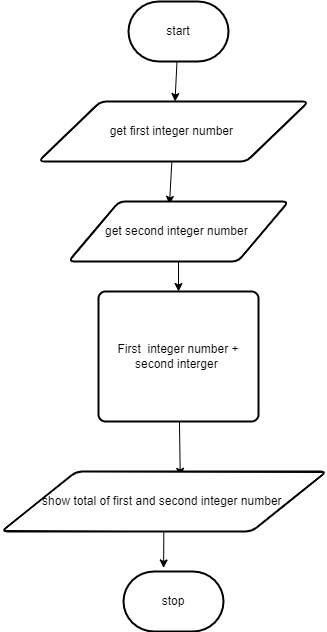

The diagram above was exported from draw.io. Its source (the exported page's mxGraphModel, read from the mxfile embedded in the PNG):
<mxGraphModel dx="861" dy="592" grid="1" gridSize="10" guides="1" tooltips="1" connect="1" arrows="1" fold="1" page="1" pageScale="1" pageWidth="850" pageHeight="1100" math="0" shadow="0">
  <root>
    <mxCell id="0" />
    <mxCell id="1" parent="0" />
    <mxCell id="8" style="edgeStyle=none;html=1;" edge="1" parent="1" source="2" target="3">
      <mxGeometry relative="1" as="geometry" />
    </mxCell>
    <mxCell id="2" value="start" style="strokeWidth=2;html=1;shape=mxgraph.flowchart.terminator;whiteSpace=wrap;" vertex="1" parent="1">
      <mxGeometry x="390" y="180" width="100" height="60" as="geometry" />
    </mxCell>
    <mxCell id="9" style="edgeStyle=none;html=1;entryX=0.459;entryY=0.048;entryDx=0;entryDy=0;entryPerimeter=0;" edge="1" parent="1" source="3" target="4">
      <mxGeometry relative="1" as="geometry" />
    </mxCell>
    <mxCell id="3" value="get first integer number&amp;nbsp;" style="shape=parallelogram;html=1;strokeWidth=2;perimeter=parallelogramPerimeter;whiteSpace=wrap;rounded=1;arcSize=12;size=0.23;" vertex="1" parent="1">
      <mxGeometry x="300" y="280" width="270" height="60" as="geometry" />
    </mxCell>
    <mxCell id="10" style="edgeStyle=none;html=1;" edge="1" parent="1" source="4" target="5">
      <mxGeometry relative="1" as="geometry" />
    </mxCell>
    <mxCell id="4" value="get second integer number&amp;nbsp;" style="shape=parallelogram;html=1;strokeWidth=2;perimeter=parallelogramPerimeter;whiteSpace=wrap;rounded=1;arcSize=12;size=0.23;" vertex="1" parent="1">
      <mxGeometry x="330" y="380" width="220" height="60" as="geometry" />
    </mxCell>
    <mxCell id="11" style="edgeStyle=none;html=1;entryX=0.55;entryY=0.081;entryDx=0;entryDy=0;entryPerimeter=0;" edge="1" parent="1" source="5" target="6">
      <mxGeometry relative="1" as="geometry" />
    </mxCell>
    <mxCell id="5" value="First&amp;nbsp; integer number + second interger&amp;nbsp;" style="rounded=1;whiteSpace=wrap;html=1;absoluteArcSize=1;arcSize=14;strokeWidth=2;" vertex="1" parent="1">
      <mxGeometry x="360" y="470" width="160" height="130" as="geometry" />
    </mxCell>
    <mxCell id="12" style="edgeStyle=none;html=1;entryX=0.401;entryY=-0.059;entryDx=0;entryDy=0;entryPerimeter=0;" edge="1" parent="1" source="6" target="7">
      <mxGeometry relative="1" as="geometry" />
    </mxCell>
    <mxCell id="6" value="show total of first and second integer number&amp;nbsp;" style="shape=parallelogram;html=1;strokeWidth=2;perimeter=parallelogramPerimeter;whiteSpace=wrap;rounded=1;arcSize=12;size=0.23;" vertex="1" parent="1">
      <mxGeometry x="263" y="650" width="325" height="60" as="geometry" />
    </mxCell>
    <mxCell id="7" value="stop" style="strokeWidth=2;html=1;shape=mxgraph.flowchart.terminator;whiteSpace=wrap;" vertex="1" parent="1">
      <mxGeometry x="385" y="750" width="100" height="60" as="geometry" />
    </mxCell>
  </root>
</mxGraphModel>